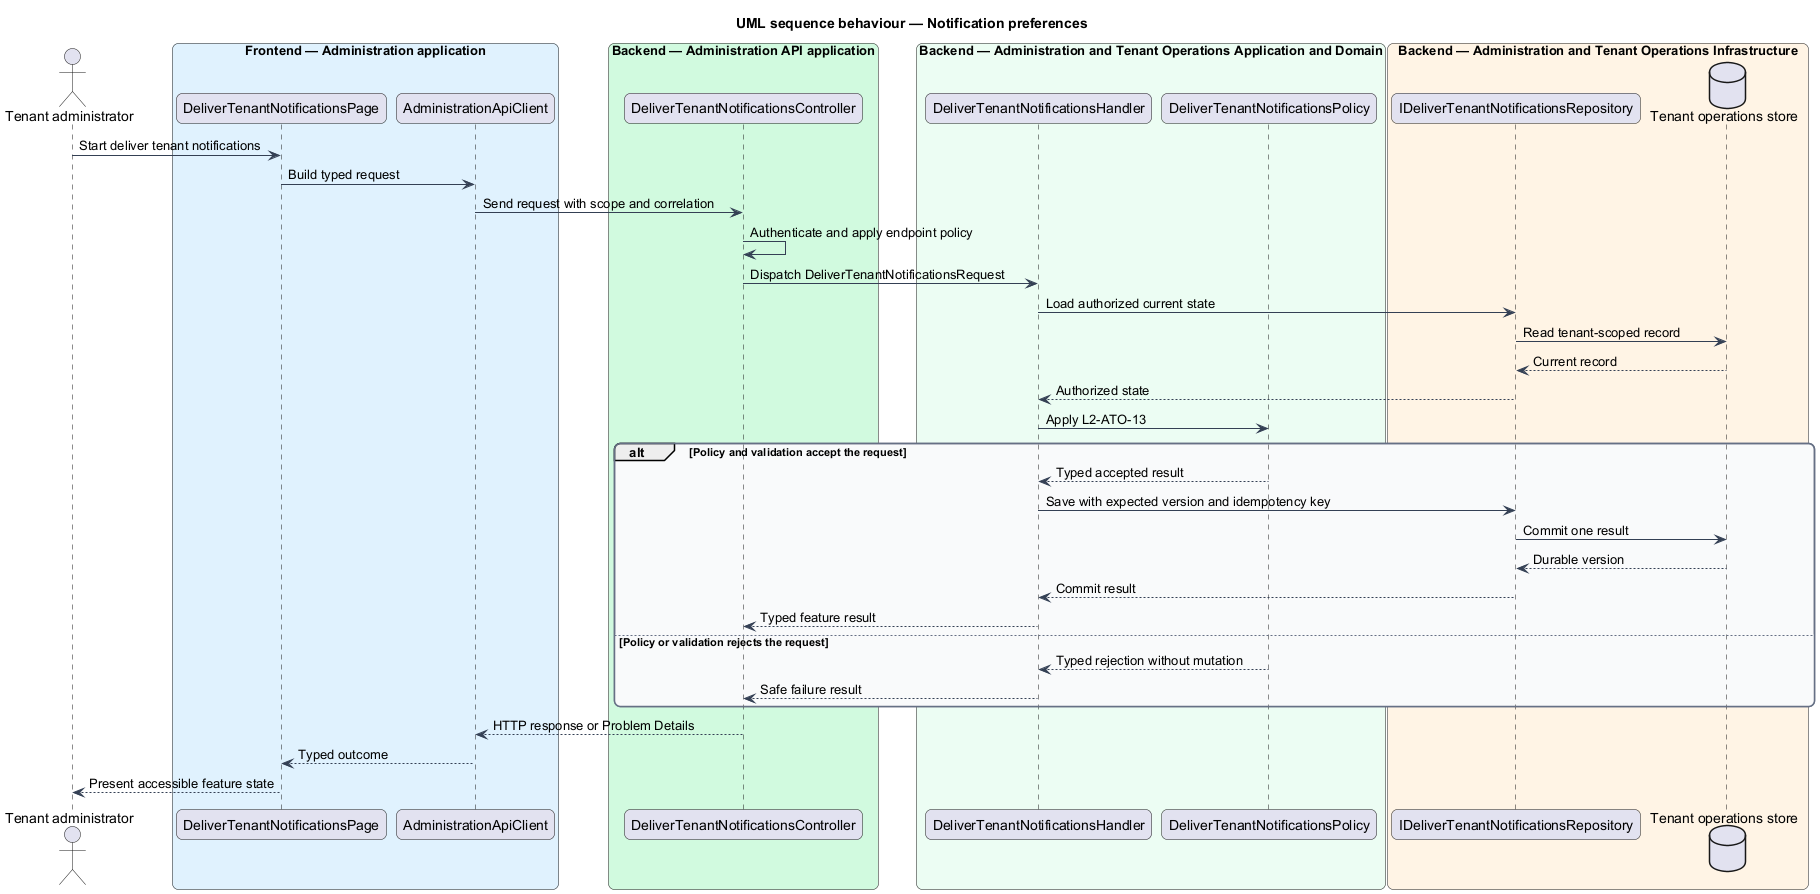

The diagram above was rendered by PlantUML. Its source (embedded in the PNG):
@startuml
title UML sequence behaviour — Notification preferences
skinparam backgroundColor #FFFFFF
skinparam shadowing false
skinparam roundcorner 12
skinparam defaultFontName Arial
skinparam ArrowColor #344054
skinparam rectangle {
  BorderColor #344054
  FontColor #101828
}
skinparam package {
  BorderColor #667085
  FontColor #101828
  BackgroundColor #F9FAFB
}
actor "Tenant administrator" as actor
box "Frontend — Administration application" #E0F2FE
  participant "DeliverTenantNotificationsPage" as entry
  participant "AdministrationApiClient" as client
end box
box "Backend — Administration API application" #D1FADF
  participant "DeliverTenantNotificationsController" as controller
end box
box "Backend — Administration and Tenant Operations Application and Domain" #ECFDF3
  participant "DeliverTenantNotificationsHandler" as handler
  participant "DeliverTenantNotificationsPolicy" as policy
end box
box "Backend — Administration and Tenant Operations Infrastructure" #FFF4E5
  participant "IDeliverTenantNotificationsRepository" as repository
  database "Tenant operations store" as store
end box
actor -> entry : Start deliver tenant notifications
entry -> client : Build typed request
client -> controller : Send request with scope and correlation
controller -> controller : Authenticate and apply endpoint policy
controller -> handler : Dispatch DeliverTenantNotificationsRequest
handler -> repository : Load authorized current state
repository -> store : Read tenant-scoped record
store --> repository : Current record
repository --> handler : Authorized state
handler -> policy : Apply L2-ATO-13
alt Policy and validation accept the request
  policy --> handler : Typed accepted result
  handler -> repository : Save with expected version and idempotency key
  repository -> store : Commit one result
  store --> repository : Durable version
  repository --> handler : Commit result
  handler --> controller : Typed feature result
else Policy or validation rejects the request
  policy --> handler : Typed rejection without mutation
  handler --> controller : Safe failure result
end
controller --> client : HTTP response or Problem Details
client --> entry : Typed outcome
entry --> actor : Present accessible feature state
@enduml